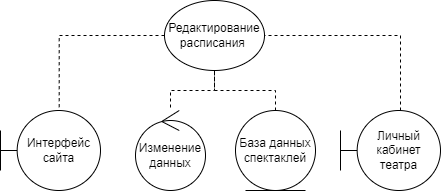

The diagram above was exported from draw.io. Its source (the exported page's mxGraphModel, read from the mxfile embedded in the PNG):
<mxGraphModel dx="1009" dy="542" grid="1" gridSize="10" guides="1" tooltips="1" connect="1" arrows="1" fold="1" page="1" pageScale="1" pageWidth="827" pageHeight="1169" math="0" shadow="0">
  <root>
    <mxCell id="0" />
    <mxCell id="1" parent="0" />
    <mxCell id="GcTC3pJcydsZxGFj_M0e-6" style="edgeStyle=orthogonalEdgeStyle;rounded=0;orthogonalLoop=1;jettySize=auto;html=1;entryX=0.587;entryY=-0.012;entryDx=0;entryDy=0;entryPerimeter=0;endArrow=none;endFill=0;dashed=1;" parent="1" source="GcTC3pJcydsZxGFj_M0e-1" target="GcTC3pJcydsZxGFj_M0e-2" edge="1">
      <mxGeometry relative="1" as="geometry" />
    </mxCell>
    <mxCell id="GcTC3pJcydsZxGFj_M0e-7" value="" style="edgeStyle=orthogonalEdgeStyle;rounded=0;orthogonalLoop=1;jettySize=auto;html=1;dashed=1;endArrow=none;endFill=0;" parent="1" source="GcTC3pJcydsZxGFj_M0e-1" target="GcTC3pJcydsZxGFj_M0e-4" edge="1">
      <mxGeometry relative="1" as="geometry" />
    </mxCell>
    <mxCell id="GcTC3pJcydsZxGFj_M0e-1" value="Редактирование расписания&amp;nbsp;" style="ellipse;whiteSpace=wrap;html=1;fillColor=none;" parent="1" vertex="1">
      <mxGeometry x="314" y="420" width="100" height="70" as="geometry" />
    </mxCell>
    <mxCell id="GcTC3pJcydsZxGFj_M0e-2" value="Интерфейс сайта" style="shape=umlBoundary;whiteSpace=wrap;html=1;" parent="1" vertex="1">
      <mxGeometry x="150" y="530" width="100" height="80" as="geometry" />
    </mxCell>
    <mxCell id="GcTC3pJcydsZxGFj_M0e-8" value="" style="edgeStyle=orthogonalEdgeStyle;rounded=0;orthogonalLoop=1;jettySize=auto;html=1;dashed=1;endArrow=none;endFill=0;" parent="1" source="GcTC3pJcydsZxGFj_M0e-3" target="GcTC3pJcydsZxGFj_M0e-1" edge="1">
      <mxGeometry relative="1" as="geometry" />
    </mxCell>
    <mxCell id="GcTC3pJcydsZxGFj_M0e-3" value="База данных спектаклей" style="ellipse;shape=umlEntity;whiteSpace=wrap;html=1;" parent="1" vertex="1">
      <mxGeometry x="385" y="530" width="80" height="80" as="geometry" />
    </mxCell>
    <mxCell id="GcTC3pJcydsZxGFj_M0e-4" value="Изменение данных" style="ellipse;shape=umlControl;whiteSpace=wrap;html=1;" parent="1" vertex="1">
      <mxGeometry x="285" y="530" width="70" height="80" as="geometry" />
    </mxCell>
    <mxCell id="GcTC3pJcydsZxGFj_M0e-9" style="edgeStyle=orthogonalEdgeStyle;rounded=0;orthogonalLoop=1;jettySize=auto;html=1;entryX=1;entryY=0.5;entryDx=0;entryDy=0;dashed=1;endArrow=none;endFill=0;" parent="1" source="GcTC3pJcydsZxGFj_M0e-5" target="GcTC3pJcydsZxGFj_M0e-1" edge="1">
      <mxGeometry relative="1" as="geometry">
        <Array as="points">
          <mxPoint x="550" y="455" />
        </Array>
      </mxGeometry>
    </mxCell>
    <mxCell id="GcTC3pJcydsZxGFj_M0e-5" value="Личный кабинет театра" style="shape=umlBoundary;whiteSpace=wrap;html=1;" parent="1" vertex="1">
      <mxGeometry x="490" y="530" width="100" height="80" as="geometry" />
    </mxCell>
  </root>
</mxGraphModel>